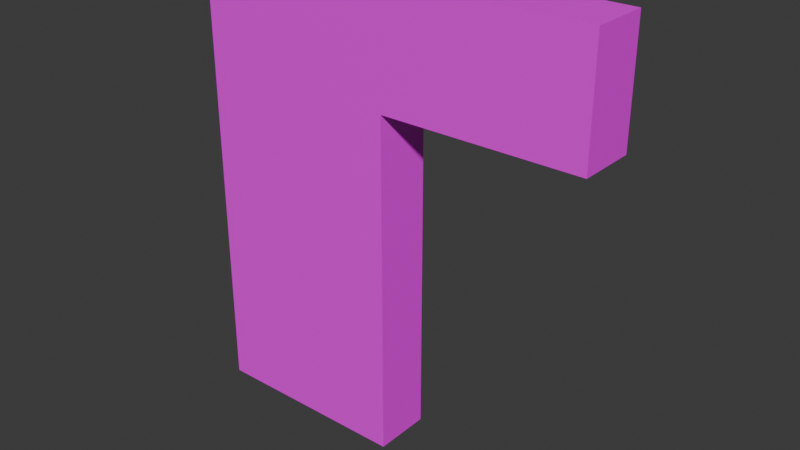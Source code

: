 # Source: Door-4-Ramp.blend  (saved by Blender 4.2.66; exported with 4.5.12 LTS)
import bpy
from mathutils import Matrix  # noqa: F401  (used for matrix-valued properties, if any)

bpy.ops.wm.read_factory_settings(use_empty=True)
scene = bpy.context.scene
scene.name = 'Scene'

# ---- collections
col_collection = bpy.data.collections.new('Collection'); scene.collection.children.link(col_collection)

# ---- images (referenced by path relative to the original .blend; pixels are not part of the script)
import os
ASSET_DIR = os.environ.get("B2B_ASSET_DIR", "")  # directory of the original .blend (textures are referenced by path, not embedded)
HERE = os.path.dirname(os.path.abspath(__file__))  # packed textures are extracted next to this script under _unpacked/

def load_image(name, relpath, width, height, colorspace="sRGB"):
    """Load a texture the original file referenced (path relative to the .blend, or extracted next to this script)."""
    p = next((c for c in (os.path.join(HERE, relpath), os.path.join(ASSET_DIR, relpath)) if relpath and os.path.exists(c)), "")
    if p:
        img = bpy.data.images.load(p, check_existing=True)
        img.name = name
    else:  # same state as the original file: an image datablock whose file is absent (Cycles renders it pink)
        img = bpy.data.images.new(name, width, height)
        img.source = "FILE"
        img.filepath = "//" + (relpath or name)
    img.colorspace_settings.name = colorspace
    return img
img_building_tests_png_004 = load_image('Building_Tests.png.004', 'Building_Tests.png', 1024, 1024, 'sRGB')

# ---- materials (node trees are filled in below, after node groups)
mat_material_002 = bpy.data.materials.new('Material.002')

# ---- material node trees
mat_material_002.use_nodes = True; mat_material_002.node_tree.nodes.clear()
_N = mat_material_002.node_tree.nodes; _L = mat_material_002.node_tree.links
n0 = _N.new('ShaderNodeBsdfPrincipled'); n0.name = 'Principled BSDF'; n0.location = (10, 300)
n1 = _N.new('ShaderNodeOutputMaterial'); n1.name = 'Material Output'; n1.location = (300, 300)
n2 = _N.new('ShaderNodeTexImage'); n2.name = 'Image Texture'; n2.location = (-314, 263)
n2.image = img_building_tests_png_004
_L.new(n0.outputs[0], n1.inputs[0])
_L.new(n2.outputs[0], n0.inputs[0])
n1.is_active_output = True

# ---- world
world_world = bpy.data.worlds.new('World'); scene.world = world_world
world_world.use_nodes = True; world_world.node_tree.nodes.clear()
_N = world_world.node_tree.nodes; _L = world_world.node_tree.links
n0 = _N.new('ShaderNodeOutputWorld'); n0.name = 'World Output'; n0.location = (300, 300)
n1 = _N.new('ShaderNodeBackground'); n1.name = 'Background'; n1.location = (10, 300)
n1.inputs[0].default_value = (0.05088, 0.05088, 0.05088, 1.0)
_L.new(n1.outputs[0], n0.inputs[0])
n0.is_active_output = True
world_world.color = (0.05088, 0.05088, 0.05088)
world_world.sun_shadow_jitter_overblur = 0.0

# ---- meshes
me_door_4_ramp = bpy.data.meshes.new('Door-4-Ramp')
me_door_4_ramp.from_pydata([(-1.75, 0.25, 0.5), (1.75, 0.25, 4.0), (-1.75, 0.25, 4.0), (-1.75, -0.25, 0.5), (1.75, -0.25, 4.0), (-1.75, -0.25, 4.0), (-1.75, 0.25, 0.25), (-1.75, -0.25, 0.25), (1.75, 0.25, 4.25), (-1.75, 0.25, 4.25), (1.75, -0.25, 4.25), (-1.75, -0.25, 4.25), (1.0, 0.25, 3.25), (0.02584, 0.25, 3.25), (0.02584, -0.25, 3.25), (1.0, -0.25, 3.25), (-1.75, -0.25, 3.25), (1.75, -0.25, 3.25), (-1.75, 0.25, 3.25), (1.75, 0.25, 3.25), (0.02584, 0.25, 0.5), (1.0, 0.25, 4.0), (0.02584, 0.25, 4.0), (0.02584, -0.25, 0.5), (0.02584, -0.25, 4.0), (1.0, -0.25, 4.0), (0.02584, 0.25, 0.25), (0.02584, -0.25, 0.25), (0.02584, 0.25, 4.25), (1.0, 0.25, 4.25), (1.0, -0.25, 4.25), (0.02584, -0.25, 4.25)], [], [(1, 4, 17, 19), (2, 5, 11, 9), (28, 31, 30, 29), (4, 1, 8, 10), (31, 28, 9, 11), (30, 10, 8, 29), (22, 2, 9, 28), (15, 17, 4, 25), (20, 23, 27, 26), (18, 16, 5, 2), (1, 21, 29, 8), (16, 14, 24, 5), (25, 4, 10, 30), (15, 14, 13, 12), (20, 13, 14, 23), (5, 24, 31, 11), (19, 12, 21, 1), (23, 3, 7, 27), (13, 18, 2, 22), (22, 28, 29, 21), (25, 30, 31, 24), (6, 26, 27, 7), (15, 25, 24, 14), (13, 22, 21, 12), (0, 20, 26, 6), (20, 0, 18, 13), (3, 23, 14, 16), (0, 3, 16, 18), (0, 6, 7, 3), (17, 15, 12, 19)])
_uv = me_door_4_ramp.uv_layers.new(name='UVMap')
_uv.uv.foreach_set('vector', [0.04519, 0.6422, 0.03265, 0.6422, 0.03265, 0.6171, 0.04519, 0.6171, 0.02003, 0.6422, 0.03257, 0.6422, 0.03257, 0.6484, 0.02003, 0.6484, 0.8779, 0.6171, 0.8653, 0.6171, 0.8653, 0.5669, 0.8779, 0.5669, 0.03265, 0.6422, 0.04519, 0.6422, 0.04519, 0.6484, 0.03265, 0.6484, 0.8653, 0.6171, 0.8779, 0.6171, 0.8779, 0.6359, 0.8653, 0.6359, 0.8653, 0.5669, 0.8653, 0.5481, 0.8779, 0.5481, 0.8779, 0.5669, 0.5262, 0.5417, 0.545, 0.5417, 0.545, 0.548, 0.5262, 0.548, 0.7427, 0.5167, 0.7615, 0.5167, 0.7615, 0.5417, 0.7427, 0.5417, 0.1657, 0.4538, 0.1657, 0.4028, 0.1912, 0.4028, 0.1912, 0.4538, 0.02003, 0.6171, 0.03257, 0.6171, 0.03257, 0.6422, 0.02003, 0.6422, 0.4572, 0.5417, 0.476, 0.5417, 0.476, 0.548, 0.4572, 0.548, 0.6737, 0.5167, 0.6925, 0.5167, 0.6925, 0.5417, 0.6737, 0.5417, 0.7427, 0.5417, 0.7615, 0.5417, 0.7615, 0.548, 0.7427, 0.548, 0.1656, 0.4028, 0.1656, 0.5021, 0.1146, 0.5021, 0.1146, 0.4028, 0.0635, 0.4028, 0.0635, 0.6832, 0.01252, 0.6832, 0.01252, 0.4028, 0.6737, 0.5417, 0.6925, 0.5417, 0.6925, 0.548, 0.6737, 0.548, 0.4572, 0.5167, 0.476, 0.5167, 0.476, 0.5417, 0.4572, 0.5417, 0.6925, 0.4539, 0.6737, 0.4539, 0.6737, 0.4477, 0.6925, 0.4477, 0.5262, 0.5167, 0.545, 0.5167, 0.545, 0.5417, 0.5262, 0.5417, 0.5262, 0.5417, 0.5262, 0.548, 0.476, 0.548, 0.476, 0.5417, 0.7427, 0.5417, 0.7427, 0.548, 0.6925, 0.548, 0.6925, 0.5417, 0.1146, 0.4028, 0.1146, 0.5838, 0.06357, 0.5838, 0.06357, 0.4028, 0.7427, 0.5167, 0.7427, 0.5417, 0.6925, 0.5417, 0.6925, 0.5167, 0.5262, 0.5167, 0.5262, 0.5417, 0.476, 0.5417, 0.476, 0.5167, 0.545, 0.4539, 0.5262, 0.4539, 0.5262, 0.4477, 0.545, 0.4477, 0.5262, 0.4539, 0.545, 0.4539, 0.545, 0.5167, 0.5262, 0.5167, 0.6737, 0.4539, 0.6925, 0.4539, 0.6925, 0.5167, 0.6737, 0.5167, 0.02003, 0.5544, 0.03257, 0.5544, 0.03257, 0.6171, 0.02003, 0.6171, 0.02003, 0.5544, 0.02003, 0.5481, 0.03257, 0.5481, 0.03257, 0.5544, 0.1656, 0.5022, 0.1656, 0.5786, 0.1146, 0.5786, 0.1146, 0.5022])
me_door_4_ramp.materials.append(mat_material_002)
me_door_4_ramp.update()

# ---- objects
ob_door_4_ramp_col = bpy.data.objects.new('Door-4-Ramp-col', me_door_4_ramp)

# ---- transforms, parenting, visibility, modifiers, constraints
ob_door_4_ramp_col.location = (0.0, 0.0, 0.0)

# ---- collection membership
col_collection.objects.link(ob_door_4_ramp_col)

# ---- scene / render settings (as saved in the file)
scene.frame_start = 1; scene.frame_end = 250; scene.frame_set(1)
scene.render.engine = 'BLENDER_EEVEE_NEXT'
bpy.context.view_layer.update()

# ---- added for rendering (the .blend has no active camera and no usable light): camera, sun
cam_auto = bpy.data.cameras.new('AutoCamera')
cam_auto.lens = 50.0
cam_auto.sensor_width = 36.0
cam_auto.clip_end = 1000.0
ob_auto_camera = bpy.data.objects.new('AutoCamera', cam_auto)
scene.collection.objects.link(ob_auto_camera)
ob_auto_camera.location = (4.93935, -5.92722, 6.20148)
ob_auto_camera.rotation_euler = (1.09748, -7.21219e-08, 0.694738)
scene.camera = ob_auto_camera
light_auto_sun = bpy.data.lights.new('AutoSun', 'SUN')
light_auto_sun.energy = 3.0
light_auto_sun.angle = 0.0523599
ob_auto_sun = bpy.data.objects.new('AutoSun', light_auto_sun)
scene.collection.objects.link(ob_auto_sun)
ob_auto_sun.rotation_euler = (0.872665, 0.174533, 0.523599)
bpy.context.view_layer.update()
